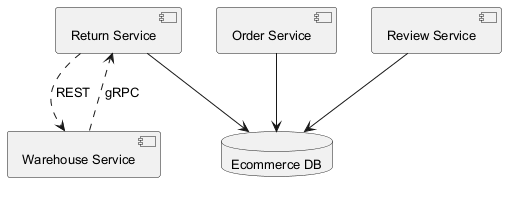

The diagram above was rendered by PlantUML. Its source (embedded in the PNG):
@startuml
skinparam defaultFontSize 13
component "Return Service" as C_ReturnService
component "Order Service" as C_OrderService
component "Review Service" as C_ReviewService
component "Warehouse Service" as C_WarehouseService
database "Ecommerce DB" as DB_ecommerce
C_ReturnService --> DB_ecommerce
C_OrderService --> DB_ecommerce
C_ReviewService --> DB_ecommerce
C_ReturnService ..> C_WarehouseService : REST
C_WarehouseService ..> C_ReturnService : gRPC
@enduml